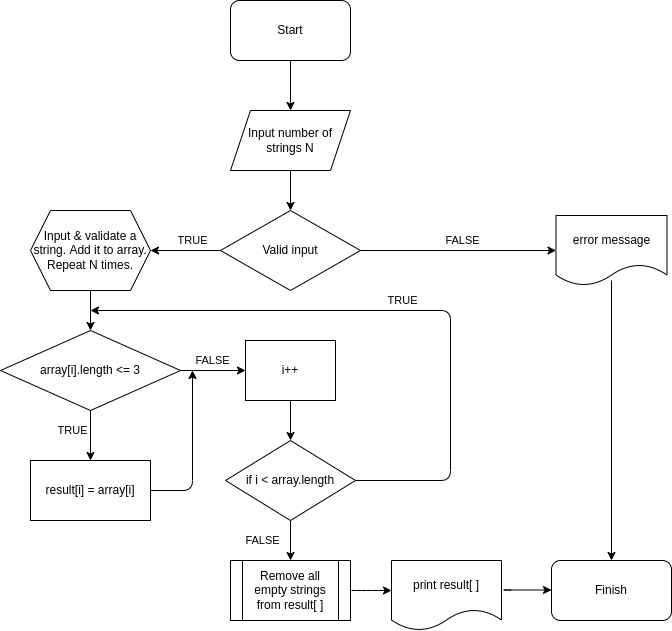

The diagram above was exported from draw.io. Its source (the exported page's mxGraphModel, read from the mxfile embedded in the PNG):
<mxGraphModel dx="1194" dy="769" grid="1" gridSize="10" guides="1" tooltips="1" connect="1" arrows="1" fold="1" page="1" pageScale="1" pageWidth="827" pageHeight="1169" math="0" shadow="0">
  <root>
    <mxCell id="0" />
    <mxCell id="1" parent="0" />
    <mxCell id="2" value="Start" style="rounded=1;whiteSpace=wrap;html=1;" vertex="1" parent="1">
      <mxGeometry x="308" y="40" width="120" height="60" as="geometry" />
    </mxCell>
    <mxCell id="6" value="" style="edgeStyle=none;html=1;" edge="1" parent="1" source="3" target="5">
      <mxGeometry relative="1" as="geometry" />
    </mxCell>
    <mxCell id="3" value="Input number of strings N" style="shape=parallelogram;perimeter=parallelogramPerimeter;whiteSpace=wrap;html=1;fixedSize=1;" vertex="1" parent="1">
      <mxGeometry x="308" y="150" width="120" height="60" as="geometry" />
    </mxCell>
    <mxCell id="4" value="" style="endArrow=classic;html=1;exitX=0.5;exitY=1;exitDx=0;exitDy=0;entryX=0.5;entryY=0;entryDx=0;entryDy=0;" edge="1" parent="1" source="2" target="3">
      <mxGeometry width="50" height="50" relative="1" as="geometry">
        <mxPoint x="358" y="420" as="sourcePoint" />
        <mxPoint x="408" y="370" as="targetPoint" />
      </mxGeometry>
    </mxCell>
    <mxCell id="5" value="Valid input" style="rhombus;whiteSpace=wrap;html=1;" vertex="1" parent="1">
      <mxGeometry x="298" y="250" width="140" height="80" as="geometry" />
    </mxCell>
    <mxCell id="7" value="error message" style="shape=document;whiteSpace=wrap;html=1;boundedLbl=1;" vertex="1" parent="1">
      <mxGeometry x="633.5" y="255" width="111" height="70" as="geometry" />
    </mxCell>
    <mxCell id="8" value="FALSE" style="edgeStyle=none;html=1;entryX=0;entryY=0.5;entryDx=0;entryDy=0;exitX=1;exitY=0.5;exitDx=0;exitDy=0;" edge="1" parent="1" source="5" target="7">
      <mxGeometry x="0.0435" y="10" relative="1" as="geometry">
        <mxPoint x="488" y="290" as="sourcePoint" />
        <mxPoint x="488" y="330" as="targetPoint" />
        <mxPoint as="offset" />
      </mxGeometry>
    </mxCell>
    <mxCell id="9" value="Finish" style="rounded=1;whiteSpace=wrap;html=1;" vertex="1" parent="1">
      <mxGeometry x="629" y="600" width="120" height="60" as="geometry" />
    </mxCell>
    <mxCell id="11" value="TRUE" style="endArrow=classic;html=1;exitX=0;exitY=0.5;exitDx=0;exitDy=0;entryX=1;entryY=0.5;entryDx=0;entryDy=0;" edge="1" parent="1" source="5" target="12">
      <mxGeometry x="-0.2" y="-10" width="50" height="50" relative="1" as="geometry">
        <mxPoint x="358" y="410" as="sourcePoint" />
        <mxPoint x="208" y="290" as="targetPoint" />
        <mxPoint as="offset" />
      </mxGeometry>
    </mxCell>
    <mxCell id="14" value="" style="edgeStyle=none;html=1;" edge="1" parent="1" source="12" target="13">
      <mxGeometry relative="1" as="geometry" />
    </mxCell>
    <mxCell id="12" value="Input &amp;amp; validate a string. Add it to array. Repeat N times." style="shape=hexagon;perimeter=hexagonPerimeter2;whiteSpace=wrap;html=1;fixedSize=1;" vertex="1" parent="1">
      <mxGeometry x="108" y="250" width="120" height="80" as="geometry" />
    </mxCell>
    <mxCell id="17" value="FALSE" style="edgeStyle=none;html=1;" edge="1" parent="1" source="13" target="16">
      <mxGeometry x="-0.0154" y="10" relative="1" as="geometry">
        <mxPoint as="offset" />
      </mxGeometry>
    </mxCell>
    <mxCell id="20" value="TRUE" style="edgeStyle=none;html=1;" edge="1" parent="1" source="13" target="19">
      <mxGeometry x="-0.2" y="-18" relative="1" as="geometry">
        <mxPoint as="offset" />
      </mxGeometry>
    </mxCell>
    <mxCell id="13" value="array[i].length &amp;lt;= 3" style="rhombus;whiteSpace=wrap;html=1;" vertex="1" parent="1">
      <mxGeometry x="78" y="370" width="180" height="80" as="geometry" />
    </mxCell>
    <mxCell id="16" value="i++" style="whiteSpace=wrap;html=1;" vertex="1" parent="1">
      <mxGeometry x="323" y="380" width="90" height="60" as="geometry" />
    </mxCell>
    <mxCell id="19" value="result[i] = array[i]" style="whiteSpace=wrap;html=1;" vertex="1" parent="1">
      <mxGeometry x="108" y="500" width="120" height="60" as="geometry" />
    </mxCell>
    <mxCell id="21" value="if i &amp;lt; array.length" style="rhombus;whiteSpace=wrap;html=1;" vertex="1" parent="1">
      <mxGeometry x="303" y="480" width="130" height="80" as="geometry" />
    </mxCell>
    <mxCell id="25" value="Remove all empty strings from result[ ]" style="shape=process;whiteSpace=wrap;html=1;backgroundOutline=1;" vertex="1" parent="1">
      <mxGeometry x="308" y="600" width="120" height="60" as="geometry" />
    </mxCell>
    <mxCell id="26" value="" style="endArrow=classic;html=1;entryX=0.5;entryY=0;entryDx=0;entryDy=0;" edge="1" parent="1" target="21">
      <mxGeometry width="50" height="50" relative="1" as="geometry">
        <mxPoint x="368" y="440" as="sourcePoint" />
        <mxPoint x="418" y="390" as="targetPoint" />
      </mxGeometry>
    </mxCell>
    <mxCell id="27" value="TRUE" style="endArrow=classic;html=1;" edge="1" parent="1">
      <mxGeometry x="0.0016" y="-10" width="50" height="50" relative="1" as="geometry">
        <mxPoint x="433" y="520" as="sourcePoint" />
        <mxPoint x="168" y="350" as="targetPoint" />
        <Array as="points">
          <mxPoint x="528" y="520" />
          <mxPoint x="528" y="350" />
        </Array>
        <mxPoint as="offset" />
      </mxGeometry>
    </mxCell>
    <mxCell id="28" value="FALSE" style="endArrow=classic;html=1;entryX=0.5;entryY=0;entryDx=0;entryDy=0;" edge="1" parent="1" target="25">
      <mxGeometry y="-28" width="50" height="50" relative="1" as="geometry">
        <mxPoint x="368" y="560" as="sourcePoint" />
        <mxPoint x="418" y="510" as="targetPoint" />
        <mxPoint as="offset" />
      </mxGeometry>
    </mxCell>
    <mxCell id="29" value="print result[ ]" style="shape=document;whiteSpace=wrap;html=1;boundedLbl=1;" vertex="1" parent="1">
      <mxGeometry x="469" y="600" width="110" height="70" as="geometry" />
    </mxCell>
    <mxCell id="32" value="" style="endArrow=classic;html=1;entryX=0;entryY=0.5;entryDx=0;entryDy=0;" edge="1" parent="1">
      <mxGeometry width="50" height="50" relative="1" as="geometry">
        <mxPoint x="588" y="629.5" as="sourcePoint" />
        <mxPoint x="629" y="629.5" as="targetPoint" />
        <Array as="points">
          <mxPoint x="578" y="629.5" />
        </Array>
      </mxGeometry>
    </mxCell>
    <mxCell id="33" value="" style="endArrow=classic;html=1;" edge="1" parent="1">
      <mxGeometry width="50" height="50" relative="1" as="geometry">
        <mxPoint x="429" y="630" as="sourcePoint" />
        <mxPoint x="469" y="630" as="targetPoint" />
        <Array as="points">
          <mxPoint x="439" y="630" />
          <mxPoint x="449" y="630" />
        </Array>
      </mxGeometry>
    </mxCell>
    <mxCell id="34" value="" style="endArrow=classic;html=1;entryX=0.5;entryY=0;entryDx=0;entryDy=0;exitX=0.5;exitY=0.929;exitDx=0;exitDy=0;exitPerimeter=0;" edge="1" parent="1" source="7" target="9">
      <mxGeometry width="50" height="50" relative="1" as="geometry">
        <mxPoint x="689" y="325" as="sourcePoint" />
        <mxPoint x="739" y="275" as="targetPoint" />
      </mxGeometry>
    </mxCell>
    <mxCell id="35" value="" style="endArrow=classic;html=1;" edge="1" parent="1">
      <mxGeometry width="50" height="50" relative="1" as="geometry">
        <mxPoint x="228" y="530" as="sourcePoint" />
        <mxPoint x="270" y="410" as="targetPoint" />
        <Array as="points">
          <mxPoint x="270" y="530" />
        </Array>
      </mxGeometry>
    </mxCell>
  </root>
</mxGraphModel>